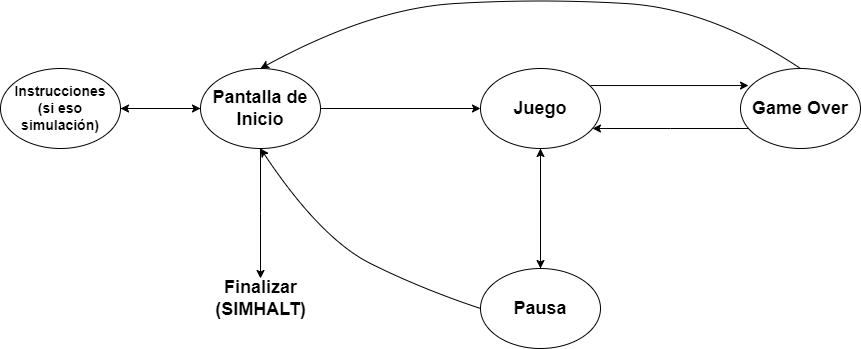

The diagram above was exported from draw.io. Its source (the exported page's mxGraphModel, read from the mxfile embedded in the PNG):
<mxGraphModel dx="2033" dy="1149" grid="1" gridSize="10" guides="1" tooltips="1" connect="1" arrows="1" fold="1" page="1" pageScale="1" pageWidth="5000" pageHeight="2000" math="0" shadow="0">
  <root>
    <mxCell id="0" />
    <mxCell id="1" parent="0" />
    <mxCell id="Z-8yAgkuk7UgKEDq2cpD-11" style="edgeStyle=orthogonalEdgeStyle;rounded=0;orthogonalLoop=1;jettySize=auto;html=1;exitX=0;exitY=0.5;exitDx=0;exitDy=0;" edge="1" parent="1" source="Z-8yAgkuk7UgKEDq2cpD-1">
      <mxGeometry relative="1" as="geometry">
        <mxPoint x="280" y="200" as="targetPoint" />
      </mxGeometry>
    </mxCell>
    <mxCell id="Z-8yAgkuk7UgKEDq2cpD-16" style="edgeStyle=orthogonalEdgeStyle;rounded=0;orthogonalLoop=1;jettySize=auto;html=1;exitX=1;exitY=0.5;exitDx=0;exitDy=0;entryX=0;entryY=0.5;entryDx=0;entryDy=0;" edge="1" parent="1" source="Z-8yAgkuk7UgKEDq2cpD-1" target="Z-8yAgkuk7UgKEDq2cpD-2">
      <mxGeometry relative="1" as="geometry" />
    </mxCell>
    <mxCell id="Z-8yAgkuk7UgKEDq2cpD-17" style="edgeStyle=orthogonalEdgeStyle;rounded=0;orthogonalLoop=1;jettySize=auto;html=1;" edge="1" parent="1" source="Z-8yAgkuk7UgKEDq2cpD-1">
      <mxGeometry relative="1" as="geometry">
        <mxPoint x="420" y="370" as="targetPoint" />
      </mxGeometry>
    </mxCell>
    <mxCell id="Z-8yAgkuk7UgKEDq2cpD-1" value="&lt;b&gt;&lt;font style=&quot;font-size: 18px;&quot;&gt;Pantalla de Inicio&lt;/font&gt;&lt;/b&gt;" style="ellipse;whiteSpace=wrap;html=1;" vertex="1" parent="1">
      <mxGeometry x="360" y="160" width="120" height="80" as="geometry" />
    </mxCell>
    <mxCell id="Z-8yAgkuk7UgKEDq2cpD-4" style="edgeStyle=orthogonalEdgeStyle;rounded=0;orthogonalLoop=1;jettySize=auto;html=1;entryX=0.5;entryY=0;entryDx=0;entryDy=0;" edge="1" parent="1" source="Z-8yAgkuk7UgKEDq2cpD-2" target="Z-8yAgkuk7UgKEDq2cpD-3">
      <mxGeometry relative="1" as="geometry" />
    </mxCell>
    <mxCell id="Z-8yAgkuk7UgKEDq2cpD-6" style="edgeStyle=orthogonalEdgeStyle;rounded=0;orthogonalLoop=1;jettySize=auto;html=1;entryX=0.067;entryY=0.213;entryDx=0;entryDy=0;exitX=0.917;exitY=0.213;exitDx=0;exitDy=0;exitPerimeter=0;entryPerimeter=0;" edge="1" parent="1" source="Z-8yAgkuk7UgKEDq2cpD-2" target="Z-8yAgkuk7UgKEDq2cpD-5">
      <mxGeometry relative="1" as="geometry">
        <mxPoint x="760" y="180" as="sourcePoint" />
        <mxPoint x="900" y="180" as="targetPoint" />
      </mxGeometry>
    </mxCell>
    <mxCell id="Z-8yAgkuk7UgKEDq2cpD-2" value="&lt;b&gt;&lt;font style=&quot;font-size: 18px;&quot;&gt;Juego&lt;br&gt;&lt;/font&gt;&lt;/b&gt;" style="ellipse;whiteSpace=wrap;html=1;" vertex="1" parent="1">
      <mxGeometry x="640" y="160" width="120" height="80" as="geometry" />
    </mxCell>
    <mxCell id="Z-8yAgkuk7UgKEDq2cpD-13" style="edgeStyle=orthogonalEdgeStyle;rounded=0;orthogonalLoop=1;jettySize=auto;html=1;entryX=0.5;entryY=1;entryDx=0;entryDy=0;" edge="1" parent="1" source="Z-8yAgkuk7UgKEDq2cpD-3" target="Z-8yAgkuk7UgKEDq2cpD-2">
      <mxGeometry relative="1" as="geometry" />
    </mxCell>
    <mxCell id="Z-8yAgkuk7UgKEDq2cpD-3" value="&lt;b&gt;&lt;font style=&quot;font-size: 18px;&quot;&gt;Pausa&lt;/font&gt;&lt;/b&gt;" style="ellipse;whiteSpace=wrap;html=1;" vertex="1" parent="1">
      <mxGeometry x="640" y="360" width="120" height="80" as="geometry" />
    </mxCell>
    <mxCell id="Z-8yAgkuk7UgKEDq2cpD-7" style="edgeStyle=orthogonalEdgeStyle;rounded=0;orthogonalLoop=1;jettySize=auto;html=1;" edge="1" parent="1" source="Z-8yAgkuk7UgKEDq2cpD-5" target="Z-8yAgkuk7UgKEDq2cpD-2">
      <mxGeometry relative="1" as="geometry">
        <Array as="points">
          <mxPoint x="830" y="220" />
          <mxPoint x="830" y="220" />
        </Array>
      </mxGeometry>
    </mxCell>
    <mxCell id="Z-8yAgkuk7UgKEDq2cpD-5" value="&lt;b&gt;&lt;font style=&quot;font-size: 18px;&quot;&gt;Game Over&lt;/font&gt;&lt;/b&gt;" style="ellipse;whiteSpace=wrap;html=1;" vertex="1" parent="1">
      <mxGeometry x="900" y="160" width="120" height="80" as="geometry" />
    </mxCell>
    <mxCell id="Z-8yAgkuk7UgKEDq2cpD-9" value="" style="curved=1;endArrow=classic;html=1;rounded=0;exitX=0.5;exitY=0;exitDx=0;exitDy=0;entryX=0.5;entryY=0;entryDx=0;entryDy=0;" edge="1" parent="1" source="Z-8yAgkuk7UgKEDq2cpD-5" target="Z-8yAgkuk7UgKEDq2cpD-1">
      <mxGeometry width="50" height="50" relative="1" as="geometry">
        <mxPoint x="1000" y="600" as="sourcePoint" />
        <mxPoint x="1050" y="550" as="targetPoint" />
        <Array as="points">
          <mxPoint x="870" y="100" />
          <mxPoint x="700" y="90" />
          <mxPoint x="530" y="100" />
        </Array>
      </mxGeometry>
    </mxCell>
    <mxCell id="Z-8yAgkuk7UgKEDq2cpD-12" value="" style="curved=1;endArrow=classic;html=1;rounded=0;entryX=0.5;entryY=1;entryDx=0;entryDy=0;" edge="1" parent="1" target="Z-8yAgkuk7UgKEDq2cpD-1">
      <mxGeometry width="50" height="50" relative="1" as="geometry">
        <mxPoint x="640" y="400" as="sourcePoint" />
        <mxPoint x="690" y="350" as="targetPoint" />
        <Array as="points">
          <mxPoint x="580" y="380" />
          <mxPoint x="480" y="330" />
        </Array>
      </mxGeometry>
    </mxCell>
    <mxCell id="Z-8yAgkuk7UgKEDq2cpD-15" style="edgeStyle=orthogonalEdgeStyle;rounded=0;orthogonalLoop=1;jettySize=auto;html=1;" edge="1" parent="1" source="Z-8yAgkuk7UgKEDq2cpD-14">
      <mxGeometry relative="1" as="geometry">
        <mxPoint x="360" y="200" as="targetPoint" />
      </mxGeometry>
    </mxCell>
    <mxCell id="Z-8yAgkuk7UgKEDq2cpD-14" value="&lt;b style=&quot;&quot;&gt;&lt;font style=&quot;font-size: 14px;&quot;&gt;Instrucciones&lt;br&gt;(si eso simulación)&lt;/font&gt;&lt;br&gt;&lt;/b&gt;" style="ellipse;whiteSpace=wrap;html=1;" vertex="1" parent="1">
      <mxGeometry x="160" y="160" width="120" height="80" as="geometry" />
    </mxCell>
    <mxCell id="Z-8yAgkuk7UgKEDq2cpD-19" value="&lt;b&gt;&lt;font style=&quot;font-size: 18px;&quot;&gt;Finalizar&lt;br&gt;(SIMHALT)&lt;/font&gt;&lt;/b&gt;" style="text;html=1;align=center;verticalAlign=middle;resizable=0;points=[];autosize=1;strokeColor=none;fillColor=none;" vertex="1" parent="1">
      <mxGeometry x="365" y="360" width="110" height="60" as="geometry" />
    </mxCell>
  </root>
</mxGraphModel>